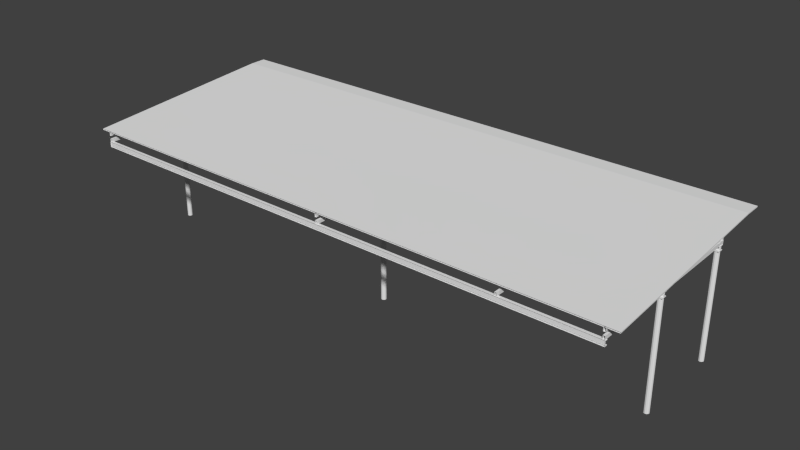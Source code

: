 # Source: porch_blended.blend  (saved by Blender 2.65.0; exported with 4.5.12 LTS)
import bpy
from mathutils import Matrix  # noqa: F401  (used for matrix-valued properties, if any)

bpy.ops.wm.read_factory_settings(use_empty=True)
scene = bpy.context.scene
scene.name = 'Scene'

# ---- collections
col_collection_1 = bpy.data.collections.new('Collection 1'); scene.collection.children.link(col_collection_1)

# ---- world
world_world = bpy.data.worlds.new('World'); scene.world = world_world
world_world.color = (0.05088, 0.05088, 0.05088)
world_world.use_sun_shadow = False
world_world.sun_shadow_jitter_overblur = 0.0
world_world.cycles.sampling_method = 'MANUAL'
world_world.cycles.sample_map_resolution = 256

# ---- meshes
me_vordach_rampe_001 = bpy.data.meshes.new('vordach_rampe.001')
me_vordach_rampe_001.from_pydata([(1.46, 0.5803, -0.7074), (-1.252, 0.5185, 0.3205), (-1.252, 0.5855, -0.7074), (0.1042, 0.5803, -0.6278), (-1.252, 0.5133, 0.3205), (-1.252, 0.5803, -0.6278), (0.1042, 0.5133, 0.3205), (1.46, 0.5803, -0.6278), (1.46, 0.5133, 0.3205), (-1.252, 0.5803, -0.7074), (0.1042, 0.5855, -0.6278), (0.1042, 0.5185, 0.3205), (-1.252, 0.5855, -0.6278), (1.46, 0.5185, 0.3205), (1.46, 0.5855, -0.6278), (0.1042, 0.5855, -0.7074), (1.46, 0.5855, -0.7074), (0.1042, 0.5803, -0.7074), (-1.206, 0.4398, -0.088), (-1.204, -0.06346, -0.0942), (-1.206, -0.06346, -0.088), (-1.204, -0.06346, -0.0818), (-1.199, 0.4398, -0.07726), (-1.199, -0.06346, -0.07726), (-1.204, 0.4398, -0.0818), (-1.193, 0.4398, -0.0756), (-1.193, -0.06346, -0.0756), (-1.187, -0.06346, -0.07726), (-1.187, 0.4398, -0.07726), (-1.183, 0.4398, -0.0818), (-1.181, -0.06346, -0.088), (-1.181, 0.4398, -0.088), (-1.183, -0.06346, -0.0818), (-1.183, 0.4398, -0.0942), (-1.187, -0.06346, -0.09874), (-1.187, 0.4398, -0.09874), (-1.183, -0.06346, -0.0942), (-1.193, -0.06346, -0.1004), (-1.193, 0.4398, -0.1004), (-1.199, 0.4398, -0.09874), (-1.199, -0.06346, -0.09874), (-1.204, 0.4398, -0.0942), (-1.206, 0.4398, -0.5379), (-1.204, -0.06346, -0.5441), (-1.206, -0.06346, -0.5379), (-1.204, 0.4398, -0.5441), (-1.199, 0.4398, -0.5272), (-1.204, -0.06346, -0.5317), (-1.199, -0.06346, -0.5272), (-1.204, 0.4398, -0.5317), (-1.193, 0.4398, -0.5255), (-1.193, -0.06346, -0.5255), (-1.187, -0.06346, -0.5272), (-1.187, 0.4398, -0.5272), (-1.183, 0.4398, -0.5317), (-1.181, -0.06346, -0.5379), (-1.181, 0.4398, -0.5379), (-1.183, -0.06346, -0.5317), (-1.183, 0.4398, -0.5441), (-1.187, -0.06346, -0.5487), (-1.187, 0.4398, -0.5487), (-1.183, -0.06346, -0.5441), (-1.193, -0.06346, -0.5503), (-1.193, 0.4398, -0.5503), (-1.199, 0.4398, -0.5487), (-1.199, -0.06346, -0.5487), (0.08698, 0.4398, -0.088), (0.08864, -0.06346, -0.0942), (0.08698, -0.06346, -0.088), (0.08864, 0.4398, -0.0942), (0.08864, 0.4398, -0.0818), (0.08864, -0.06346, -0.0818), (0.09318, 0.4398, -0.07726), (0.09318, -0.06346, -0.07726), (0.09938, 0.4398, -0.0756), (0.09938, -0.06346, -0.0756), (0.1056, -0.06346, -0.07726), (0.1056, 0.4398, -0.07726), (0.1101, 0.4398, -0.0818), (0.1118, -0.06346, -0.088), (0.1118, 0.4398, -0.088), (0.1101, -0.06346, -0.0818), (0.1101, 0.4398, -0.0942), (0.1056, -0.06346, -0.09874), (0.1056, 0.4398, -0.09874), (0.1101, -0.06346, -0.0942), (0.09938, -0.06346, -0.1004), (0.09938, 0.4398, -0.1004), (0.09318, 0.4398, -0.09874), (0.09318, -0.06346, -0.09874), (0.08698, 0.4398, -0.5379), (0.08864, -0.06346, -0.5441), (0.08698, -0.06346, -0.5379), (0.08864, 0.4398, -0.5441), (0.08864, 0.4398, -0.5317), (0.08864, -0.06346, -0.5317), (0.09318, 0.4398, -0.5272), (0.09318, -0.06346, -0.5272), (0.09938, 0.4398, -0.5255), (0.09938, -0.06346, -0.5255), (0.1056, -0.06346, -0.5272), (0.1056, 0.4398, -0.5272), (0.1101, 0.4398, -0.5317), (0.1118, -0.06346, -0.5379), (0.1118, 0.4398, -0.5379), (0.1101, -0.06346, -0.5317), (0.1101, 0.4398, -0.5441), (0.1056, -0.06346, -0.5487), (0.1056, 0.4398, -0.5487), (0.1101, -0.06346, -0.5441), (0.09938, -0.06346, -0.5503), (0.09938, 0.4398, -0.5503), (0.09318, 0.4398, -0.5487), (0.09318, -0.06346, -0.5487), (1.382, 0.4398, -0.088), (1.384, -0.06346, -0.0942), (1.382, -0.06346, -0.088), (1.384, 0.4398, -0.0942), (1.388, 0.4398, -0.07726), (1.384, -0.06346, -0.0818), (1.388, -0.06346, -0.07726), (1.384, 0.4398, -0.0818), (1.394, 0.4398, -0.0756), (1.394, -0.06346, -0.0756), (1.401, -0.06346, -0.07726), (1.401, 0.4398, -0.07726), (1.405, 0.4398, -0.0818), (1.407, -0.06346, -0.088), (1.407, 0.4398, -0.088), (1.405, -0.06346, -0.0818), (1.405, 0.4398, -0.0942), (1.401, -0.06346, -0.09874), (1.401, 0.4398, -0.09874), (1.405, -0.06346, -0.0942), (1.394, -0.06346, -0.1004), (1.394, 0.4398, -0.1004), (1.388, 0.4398, -0.09874), (1.388, -0.06346, -0.09874), (1.382, 0.4398, -0.5379), (1.382, -0.06346, -0.5379), (1.384, 0.4398, -0.5317), (1.388, 0.4398, -0.5272), (1.384, -0.06346, -0.5317), (1.388, -0.06346, -0.5272), (1.394, 0.4398, -0.5255), (1.394, -0.06346, -0.5255), (1.401, -0.06346, -0.5272), (1.401, 0.4398, -0.5272), (1.405, -0.06346, -0.5317), (1.405, 0.4398, -0.5317), (1.407, -0.06346, -0.5379), (1.407, 0.4398, -0.5379), (1.405, -0.06346, -0.5441), (1.405, 0.4398, -0.5441), (1.401, -0.06346, -0.5487), (1.401, 0.4398, -0.5487), (1.394, -0.06346, -0.5503), (1.394, 0.4398, -0.5503), (1.388, 0.4398, -0.5487), (1.388, -0.06346, -0.5487), (1.384, 0.4398, -0.5441), (1.384, -0.06346, -0.5441), (-1.196, 0.5133, 0.3205), (-1.196, 0.5637, -0.6278), (-1.196, 0.5803, -0.6278), (-1.196, 0.4966, 0.3205), (-1.205, 0.5133, 0.3205), (-1.205, 0.5637, -0.6278), (-1.205, 0.4966, 0.3205), (-1.205, 0.5803, -0.6278), (-1.196, 0.4647, 0.3205), (-1.196, 0.4814, 0.3205), (-1.196, 0.4647, -0.5576), (-1.205, 0.4647, -0.5576), (-1.196, 0.4814, -0.5576), (-1.205, 0.4814, 0.3205), (-1.205, 0.4647, 0.3205), (-1.205, 0.4814, -0.5576), (-1.198, 0.5632, -0.6213), (-1.198, 0.5623, -0.6092), (-1.203, 0.4814, -0.5445), (-1.203, 0.5623, -0.6092), (-1.198, 0.4814, -0.5445), (-1.198, 0.4814, -0.5559), (-1.203, 0.5632, -0.6213), (-1.203, 0.4814, -0.5559), (-1.198, 0.4814, -0.5202), (-1.198, 0.5515, -0.4554), (-1.198, 0.4814, -0.5315), (-1.198, 0.5522, -0.4661), (-1.203, 0.4814, -0.5202), (-1.203, 0.5522, -0.4661), (-1.203, 0.4814, -0.5315), (-1.203, 0.5515, -0.4554), (-1.198, 0.5397, -0.2881), (-1.198, 0.4814, -0.3525), (-1.203, 0.5404, -0.2988), (-1.198, 0.5404, -0.2988), (-1.203, 0.4814, -0.3411), (-1.203, 0.5397, -0.2881), (-1.198, 0.4814, -0.3411), (-1.203, 0.4814, -0.3525), (-1.198, 0.4814, -0.3769), (-1.198, 0.5497, -0.4308), (-1.203, 0.5497, -0.4308), (-1.198, 0.4814, -0.3655), (-1.203, 0.5506, -0.443), (-1.198, 0.5506, -0.443), (-1.203, 0.4814, -0.3655), (-1.203, 0.4814, -0.3769), (-1.198, 0.4814, 0.1668), (-1.198, 0.5061, 0.1866), (-1.203, 0.4814, 0.1782), (-1.198, 0.5053, 0.1974), (-1.198, 0.4814, 0.1782), (-1.203, 0.5061, 0.1866), (-1.203, 0.4814, 0.1668), (-1.203, 0.5053, 0.1974), (-1.198, 0.5112, 0.115), (-1.198, 0.5103, 0.1272), (-1.198, 0.4814, 0.1425), (-1.203, 0.5103, 0.1272), (-1.198, 0.4814, 0.1539), (-1.203, 0.5112, 0.115), (-1.203, 0.4814, 0.1539), (-1.203, 0.4814, 0.1425), (-1.198, 0.4814, -0.2124), (-1.198, 0.4814, -0.2238), (-1.203, 0.4814, -0.2124), (-1.198, 0.5379, -0.2638), (-1.198, 0.5388, -0.276), (-1.203, 0.4814, -0.2238), (-1.203, 0.5388, -0.276), (-1.203, 0.5379, -0.2638), (-1.198, 0.4814, -0.1994), (-1.198, 0.4814, -0.188), (-1.198, 0.5301, -0.1528), (-1.203, 0.4814, -0.188), (-1.198, 0.5293, -0.1422), (-1.203, 0.5293, -0.1422), (-1.203, 0.4814, -0.1994), (-1.203, 0.5301, -0.1528), (-1.198, 0.5186, 0.009393), (-1.198, 0.4814, -0.009011), (-1.198, 0.4814, -0.02041), (-1.203, 0.5186, 0.009393), (-1.203, 0.4814, -0.02041), (-1.203, 0.4814, -0.009011), (-1.198, 0.5179, 0.02018), (-1.203, 0.5179, 0.02018), (-1.198, 0.5253, -0.08527), (-1.198, 0.4814, -0.04471), (-1.203, 0.4814, -0.03331), (-1.198, 0.5245, -0.07308), (-1.198, 0.4814, -0.03331), (-1.203, 0.5253, -0.08527), (-1.203, 0.4814, -0.04471), (-1.203, 0.5245, -0.07308), (1.406, 0.5637, -0.6278), (1.406, 0.5803, -0.6278), (1.406, 0.4966, 0.3205), (1.396, 0.5133, 0.3205), (1.406, 0.5133, 0.3205), (1.396, 0.5803, -0.6278), (1.396, 0.5637, -0.6278), (1.396, 0.4966, 0.3205), (1.406, 0.4814, -0.5576), (1.406, 0.4647, 0.3205), (1.396, 0.4647, 0.3205), (1.396, 0.4814, 0.3205), (1.406, 0.4814, 0.3205), (1.406, 0.4647, -0.5576), (1.396, 0.4647, -0.5576), (1.396, 0.4814, -0.5576), (1.404, 0.4814, -0.5559), (1.404, 0.5623, -0.6092), (1.404, 0.4814, -0.5445), (1.404, 0.5632, -0.6213), (1.399, 0.5623, -0.6092), (1.399, 0.4814, -0.5559), (1.399, 0.4814, -0.5445), (1.399, 0.5632, -0.6213), (1.404, 0.4814, -0.5202), (1.404, 0.5522, -0.4661), (1.404, 0.4814, -0.5315), (1.399, 0.4814, -0.5202), (1.404, 0.5515, -0.4554), (1.399, 0.5515, -0.4554), (1.399, 0.5522, -0.4661), (1.399, 0.4814, -0.5315), (1.404, 0.4814, -0.3411), (1.404, 0.4814, -0.3525), (1.399, 0.5404, -0.2988), (1.404, 0.5404, -0.2988), (1.399, 0.4814, -0.3525), (1.404, 0.5397, -0.2881), (1.399, 0.5397, -0.2881), (1.399, 0.4814, -0.3411), (1.404, 0.5497, -0.4308), (1.404, 0.4814, -0.3769), (1.404, 0.5506, -0.443), (1.404, 0.4814, -0.3655), (1.399, 0.4814, -0.3655), (1.399, 0.5506, -0.443), (1.399, 0.4814, -0.3769), (1.399, 0.5497, -0.4308), (1.404, 0.5053, 0.1974), (1.404, 0.4814, 0.1668), (1.404, 0.5061, 0.1866), (1.404, 0.4814, 0.1782), (1.399, 0.4814, 0.1668), (1.399, 0.5053, 0.1974), (1.399, 0.4814, 0.1782), (1.399, 0.5061, 0.1866), (1.404, 0.5112, 0.115), (1.404, 0.4814, 0.1425), (1.404, 0.5103, 0.1272), (1.399, 0.5103, 0.1272), (1.404, 0.4814, 0.1539), (1.399, 0.5112, 0.115), (1.399, 0.4814, 0.1425), (1.399, 0.4814, 0.1539), (1.404, 0.4814, -0.2124), (1.404, 0.5388, -0.276), (1.404, 0.5379, -0.2638), (1.404, 0.4814, -0.2238), (1.399, 0.4814, -0.2124), (1.399, 0.5388, -0.276), (1.399, 0.4814, -0.2238), (1.399, 0.5379, -0.2638), (1.404, 0.5293, -0.1422), (1.404, 0.5301, -0.1528), (1.404, 0.4814, -0.1994), (1.399, 0.5301, -0.1528), (1.399, 0.4814, -0.1994), (1.399, 0.4814, -0.188), (1.399, 0.5293, -0.1422), (1.404, 0.4814, -0.188), (1.404, 0.4814, -0.02041), (1.404, 0.5186, 0.009393), (1.404, 0.5179, 0.02018), (1.399, 0.5179, 0.02018), (1.404, 0.4814, -0.009011), (1.399, 0.4814, -0.009011), (1.399, 0.5186, 0.009393), (1.399, 0.4814, -0.02041), (1.404, 0.5253, -0.08527), (1.404, 0.5245, -0.07308), (1.404, 0.4814, -0.03331), (1.404, 0.4814, -0.04471), (1.399, 0.4814, -0.04471), (1.399, 0.4814, -0.03331), (1.399, 0.5253, -0.08527), (1.399, 0.5245, -0.07308), (0.9706, 0.4814, 0.3205), (0.9706, 0.4647, 0.3205), (0.9706, 0.4647, -0.5576), (0.9611, 0.4647, -0.5576), (0.9706, 0.4814, -0.5576), (0.9611, 0.4814, 0.3205), (0.9611, 0.4647, 0.3205), (0.9611, 0.4814, -0.5576), (0.1048, 0.5133, 0.3205), (0.1048, 0.4966, 0.3205), (0.09529, 0.5803, -0.6278), (0.1048, 0.5637, -0.6278), (0.09529, 0.5637, -0.6278), (0.1048, 0.5803, -0.6278), (0.09529, 0.5133, 0.3205), (0.09529, 0.4966, 0.3205), (0.1048, 0.4647, 0.3205), (0.09529, 0.4814, -0.5576), (0.1048, 0.4814, 0.3205), (0.1048, 0.4647, -0.5576), (0.1048, 0.4814, -0.5576), (0.09529, 0.4814, 0.3205), (0.09529, 0.4647, -0.5576), (0.09529, 0.4647, 0.3205), (0.1027, 0.5623, -0.6092), (0.09781, 0.5623, -0.6092), (0.1027, 0.4814, -0.5445), (0.1027, 0.4814, -0.5559), (0.1027, 0.5632, -0.6213), (0.09781, 0.4814, -0.5559), (0.09781, 0.4814, -0.5445), (0.09781, 0.5632, -0.6213), (0.1027, 0.5522, -0.4661), (0.1027, 0.5515, -0.4554), (0.1027, 0.4814, -0.5315), (0.09781, 0.4814, -0.5315), (0.09781, 0.4814, -0.5202), (0.09781, 0.5515, -0.4554), (0.1027, 0.4814, -0.5202), (0.09781, 0.5522, -0.4661), (0.1027, 0.5397, -0.2881), (0.1027, 0.5404, -0.2988), (0.1027, 0.4814, -0.3411), (0.1027, 0.4814, -0.3525), (0.09781, 0.5397, -0.2881), (0.09781, 0.4814, -0.3525), (0.09781, 0.4814, -0.3411), (0.09781, 0.5404, -0.2988), (0.1027, 0.5506, -0.443), (0.09781, 0.4814, -0.3655), (0.1027, 0.5497, -0.4308), (0.1027, 0.4814, -0.3655), (0.1027, 0.4814, -0.3769), (0.09781, 0.5506, -0.443), (0.09781, 0.4814, -0.3769), (0.09781, 0.5497, -0.4308), (0.1027, 0.5053, 0.1974), (0.1027, 0.4814, 0.1668), (0.1027, 0.5061, 0.1866), (0.09781, 0.4814, 0.1668), (0.1027, 0.4814, 0.1782), (0.09781, 0.4814, 0.1782), (0.09781, 0.5061, 0.1866), (0.09781, 0.5053, 0.1974), (0.1027, 0.4814, 0.1539), (0.1027, 0.5112, 0.115), (0.1027, 0.5103, 0.1272), (0.1027, 0.4814, 0.1425), (0.09781, 0.4814, 0.1425), (0.09781, 0.4814, 0.1539), (0.09781, 0.5112, 0.115), (0.09781, 0.5103, 0.1272), (0.1027, 0.4814, -0.2124), (0.1027, 0.5388, -0.276), (0.1027, 0.5379, -0.2638), (0.1027, 0.4814, -0.2238), (0.09781, 0.4814, -0.2124), (0.09781, 0.4814, -0.2238), (0.09781, 0.5388, -0.276), (0.09781, 0.5379, -0.2638), (0.1027, 0.4814, -0.1994), (0.1027, 0.5301, -0.1528), (0.1027, 0.5293, -0.1422), (0.09781, 0.5293, -0.1422), (0.1027, 0.4814, -0.188), (0.09781, 0.4814, -0.1994), (0.09781, 0.4814, -0.188), (0.09781, 0.5301, -0.1528), (0.1027, 0.5186, 0.009393), (0.1027, 0.4814, -0.02041), (0.09781, 0.5186, 0.009393), (0.09781, 0.4814, -0.02041), (0.09781, 0.4814, -0.009011), (0.1027, 0.5179, 0.02018), (0.09781, 0.5179, 0.02018), (0.1027, 0.4814, -0.009011), (0.1027, 0.4814, -0.03331), (0.1027, 0.5245, -0.07308), (0.1027, 0.4814, -0.04471), (0.09781, 0.5245, -0.07308), (0.1027, 0.5253, -0.08527), (0.09781, 0.4814, -0.04471), (0.09781, 0.4814, -0.03331), (0.09781, 0.5253, -0.08527), (-1.207, 0.465, 0.3211), (1.408, 0.465, 0.3068), (1.408, 0.465, 0.3211), (-1.207, 0.465, 0.3068), (-1.207, 0.4432, 0.3068), (1.408, 0.4396, 0.3068), (1.408, 0.4432, 0.3178), (-1.207, 0.4432, 0.3178), (1.408, 0.4616, 0.3178), (-1.207, 0.4616, 0.3178), (1.408, 0.4616, -0.5241), (1.408, 0.465, -0.5241), (1.408, 0.4396, -0.5241), (1.408, 0.465, -0.5519), (-1.207, 0.4616, -0.5519), (-1.207, 0.4432, -0.5241), (1.408, 0.4432, -0.5358), (-1.207, 0.4432, -0.5358), (1.408, 0.4432, -0.5241), (1.408, 0.4616, -0.5358), (-1.207, 0.4432, -0.5519), (1.408, 0.4432, -0.5398), (1.408, 0.4432, -0.5519), (1.408, 0.4616, -0.5519), (-1.207, 0.4616, -0.5398), (-1.207, 0.4432, -0.5398), (1.408, 0.4616, -0.5398), (1.408, 0.4396, -0.07434), (1.408, 0.465, -0.1021), (-1.207, 0.465, -0.1021), (1.408, 0.465, -0.07434), (-1.207, 0.4396, -0.07434), (-1.207, 0.4432, -0.07434), (-1.207, 0.4432, -0.08601), (-1.207, 0.4616, -0.07434), (1.408, 0.4616, -0.08601), (1.408, 0.4616, -0.07434), (-1.207, 0.4616, -0.08601), (1.408, 0.4616, -0.1021), (-1.207, 0.4616, -0.09004), (1.408, 0.4616, -0.09004), (1.408, 0.4432, 0.3068), (1.408, 0.4396, 0.3211), (1.408, 0.4616, 0.3068), (-1.207, 0.4396, 0.3068), (-1.207, 0.4396, 0.3211), (-1.207, 0.4616, 0.3068), (1.408, 0.4396, -0.5519), (-1.207, 0.4396, -0.5241), (-1.207, 0.4396, -0.5519), (-1.207, 0.4616, -0.5358), (-1.207, 0.465, -0.5241), (-1.207, 0.4616, -0.5241), (-1.207, 0.465, -0.5519), (1.408, 0.4432, -0.07434), (1.408, 0.4432, -0.08601), (1.408, 0.4432, -0.09004), (1.408, 0.4396, -0.1021), (1.408, 0.4432, -0.1021), (-1.207, 0.4432, -0.09004), (-1.207, 0.4396, -0.1021), (-1.207, 0.4432, -0.1021), (-1.207, 0.465, -0.07434), (-1.207, 0.4616, -0.1021)], [], [(3, 4, 5), (6, 4, 3), (3, 7, 6), (6, 7, 8), (11, 13, 10), (10, 13, 14), (15, 12, 10), (10, 14, 15), (15, 14, 16), (18, 19, 20), (22, 23, 25), (25, 23, 26), (26, 27, 25), (25, 27, 28), (29, 30, 31), (32, 30, 29), (34, 37, 35), (35, 37, 38), (38, 37, 39), (39, 37, 40), (39, 40, 41), (42, 43, 44), (45, 43, 42), (46, 47, 48), (49, 47, 46), (46, 48, 50), (50, 48, 51), (51, 52, 50), (50, 52, 53), (54, 55, 56), (57, 55, 54), (58, 59, 60), (61, 59, 58), (59, 62, 60), (60, 62, 63), (63, 62, 64), (64, 62, 65), (66, 67, 68), (69, 67, 66), (66, 68, 70), (70, 68, 71), (72, 73, 74), (74, 73, 75), (75, 76, 74), (74, 76, 77), (78, 79, 80), (81, 79, 78), (82, 83, 84), (85, 83, 82), (83, 86, 84), (84, 86, 87), (87, 86, 88), (88, 86, 89), (90, 91, 92), (93, 91, 90), (90, 92, 94), (94, 92, 95), (96, 97, 98), (98, 97, 99), (99, 100, 98), (98, 100, 101), (102, 103, 104), (105, 103, 102), (106, 107, 108), (109, 107, 106), (107, 110, 108), (108, 110, 111), (111, 110, 112), (112, 110, 113), (114, 115, 116), (117, 115, 114), (118, 119, 120), (121, 119, 118), (118, 120, 122), (122, 120, 123), (123, 124, 122), (122, 124, 125), (130, 131, 132), (133, 131, 130), (131, 134, 132), (132, 134, 135), (135, 134, 136), (136, 134, 137), (138, 139, 140), (141, 142, 143), (141, 143, 144), (144, 143, 145), (145, 146, 144), (144, 146, 147), (146, 148, 147), (147, 148, 149), (150, 152, 151), (151, 152, 153), (154, 156, 155), (155, 156, 157), (157, 156, 158), (158, 156, 159), (158, 159, 160), (160, 159, 161), (162, 163, 164), (185, 184, 183), (190, 191, 192), (193, 191, 190), (214, 213, 212), (237, 238, 239), (246, 245, 244), (247, 248, 249), (254, 253, 252), (278, 279, 280), (281, 279, 278), (284, 283, 282), (285, 286, 287), (291, 292, 293), (294, 292, 291), (298, 299, 300), (301, 299, 298), (306, 307, 308), (309, 307, 306), (322, 323, 324), (325, 323, 322), (326, 327, 328), (329, 327, 326), (334, 333, 332), (343, 344, 345), (353, 352, 351), (364, 365, 366), (367, 365, 364), (375, 376, 377), (405, 404, 403), (410, 411, 412), (417, 416, 415), (418, 419, 420), (421, 419, 418), (425, 424, 423), (426, 427, 428), (429, 427, 426), (445, 444, 443), (446, 447, 448), (449, 447, 446), (460, 459, 458), (473, 474, 475), (476, 474, 473), (478, 479, 480), (492, 493, 494), (495, 493, 492), (508, 510, 509), (514, 515, 516), (519, 518, 517), (14, 8, 7), (8, 14, 13), (0, 14, 7), (14, 0, 16), (12, 4, 1), (5, 4, 12), (12, 9, 5), (2, 9, 12), (3, 5, 17), (17, 5, 9), (3, 0, 7), (17, 0, 3), (10, 1, 11), (12, 1, 10), (2, 12, 15), (17, 2, 15), (9, 2, 17), (15, 16, 17), (17, 16, 0), (41, 19, 18), (18, 20, 24), (24, 20, 21), (22, 21, 23), (24, 21, 22), (27, 32, 28), (28, 32, 29), (30, 36, 31), (31, 36, 33), (33, 34, 35), (36, 34, 33), (41, 40, 19), (42, 44, 49), (49, 44, 47), (52, 57, 53), (53, 57, 54), (55, 61, 56), (56, 61, 58), (64, 65, 45), (45, 65, 43), (72, 71, 73), (70, 71, 72), (76, 81, 77), (77, 81, 78), (79, 85, 80), (80, 85, 82), (88, 89, 69), (69, 89, 67), (96, 95, 97), (94, 95, 96), (100, 105, 101), (101, 105, 102), (103, 109, 104), (104, 109, 106), (112, 113, 93), (93, 113, 91), (114, 116, 121), (121, 116, 119), (124, 129, 125), (125, 129, 126), (126, 127, 128), (129, 127, 126), (127, 133, 128), (128, 133, 130), (136, 137, 117), (117, 137, 115), (138, 161, 139), (160, 161, 138), (140, 139, 142), (140, 142, 141), (149, 150, 151), (148, 150, 149), (153, 154, 155), (152, 154, 153), (165, 163, 162), (168, 163, 165), (167, 163, 168), (166, 164, 169), (162, 164, 166), (169, 163, 167), (164, 163, 169), (166, 167, 168), (169, 167, 166), (171, 172, 174), (170, 172, 171), (176, 172, 170), (173, 172, 176), (175, 174, 177), (171, 174, 175), (177, 172, 173), (174, 172, 177), (175, 173, 176), (177, 173, 175), (182, 178, 179), (183, 178, 182), (180, 179, 181), (182, 179, 180), (183, 184, 178), (181, 185, 180), (184, 185, 181), (186, 189, 187), (188, 189, 186), (188, 191, 189), (192, 191, 188), (190, 187, 193), (186, 187, 190), (194, 195, 197), (200, 195, 194), (195, 196, 197), (201, 196, 195), (198, 194, 199), (200, 194, 198), (199, 201, 198), (196, 201, 199), (203, 202, 207), (205, 202, 203), (208, 203, 204), (205, 203, 208), (202, 206, 207), (209, 206, 202), (208, 206, 209), (204, 206, 208), (213, 210, 211), (214, 210, 213), (210, 215, 211), (216, 215, 210), (212, 213, 217), (212, 215, 216), (217, 215, 212), (222, 218, 219), (220, 218, 222), (224, 219, 221), (222, 219, 224), (220, 223, 218), (225, 223, 220), (224, 223, 225), (221, 223, 224), (226, 230, 229), (227, 230, 226), (228, 229, 233), (226, 229, 228), (227, 232, 230), (231, 232, 227), (228, 232, 231), (233, 232, 228), (238, 234, 236), (235, 234, 238), (234, 241, 236), (240, 241, 234), (235, 238, 237), (239, 240, 237), (241, 240, 239), (248, 244, 242), (243, 244, 248), (244, 245, 242), (243, 248, 247), (247, 245, 246), (249, 245, 247), (254, 250, 253), (251, 250, 254), (252, 253, 257), (251, 255, 250), (256, 255, 251), (252, 255, 256), (257, 255, 252), (262, 258, 259), (260, 258, 262), (265, 258, 260), (264, 258, 265), (261, 259, 263), (262, 259, 261), (263, 258, 264), (259, 258, 263), (261, 264, 265), (263, 264, 261), (270, 271, 266), (267, 271, 270), (268, 271, 267), (272, 271, 268), (269, 266, 273), (270, 266, 269), (273, 271, 272), (266, 271, 273), (269, 272, 268), (273, 272, 269), (276, 277, 275), (274, 277, 276), (280, 275, 278), (276, 275, 280), (274, 281, 277), (279, 281, 274), (282, 283, 286), (284, 288, 283), (289, 288, 284), (282, 286, 285), (285, 288, 289), (287, 288, 285), (295, 291, 293), (290, 291, 295), (297, 295, 296), (290, 295, 297), (296, 294, 297), (292, 294, 296), (302, 298, 305), (301, 298, 302), (299, 303, 300), (304, 303, 299), (302, 303, 304), (305, 303, 302), (307, 313, 308), (310, 313, 307), (312, 306, 311), (309, 306, 312), (312, 313, 310), (311, 313, 312), (318, 314, 316), (315, 314, 318), (321, 316, 317), (318, 316, 321), (315, 319, 314), (320, 319, 315), (321, 319, 320), (317, 319, 321), (326, 324, 329), (322, 324, 326), (325, 327, 323), (328, 327, 325), (330, 332, 331), (337, 332, 330), (332, 333, 331), (335, 330, 336), (337, 330, 335), (336, 334, 335), (333, 334, 336), (340, 338, 339), (342, 338, 340), (338, 344, 339), (345, 344, 338), (343, 340, 341), (342, 340, 343), (341, 344, 343), (348, 346, 347), (349, 346, 348), (351, 347, 353), (348, 347, 351), (349, 352, 346), (350, 352, 349), (351, 352, 350), (354, 356, 358), (355, 356, 354), (360, 356, 355), (357, 356, 360), (359, 358, 361), (354, 358, 359), (361, 356, 357), (358, 356, 361), (359, 357, 360), (361, 357, 359), (362, 365, 367), (363, 365, 362), (369, 365, 363), (366, 365, 369), (368, 367, 364), (362, 367, 368), (368, 366, 369), (364, 366, 368), (372, 373, 374), (370, 373, 372), (377, 373, 370), (376, 373, 377), (375, 374, 371), (372, 374, 375), (371, 373, 376), (374, 373, 371), (371, 376, 375), (380, 382, 378), (381, 382, 380), (384, 378, 379), (380, 378, 384), (381, 385, 382), (383, 385, 381), (379, 383, 384), (385, 383, 379), (392, 386, 387), (388, 386, 392), (388, 393, 386), (389, 393, 388), (390, 387, 391), (392, 387, 390), (390, 393, 389), (391, 393, 390), (394, 397, 395), (396, 397, 394), (397, 401, 395), (399, 401, 397), (400, 394, 398), (396, 394, 400), (398, 399, 400), (401, 399, 398), (404, 406, 402), (405, 406, 404), (403, 404, 409), (406, 407, 402), (408, 407, 406), (403, 407, 408), (409, 407, 403), (414, 411, 410), (411, 416, 412), (413, 416, 411), (415, 410, 417), (414, 410, 415), (415, 416, 413), (423, 420, 425), (418, 420, 423), (421, 424, 419), (422, 424, 421), (423, 424, 422), (430, 428, 433), (426, 428, 430), (429, 432, 427), (431, 432, 429), (430, 432, 431), (433, 432, 430), (436, 434, 435), (438, 434, 436), (434, 441, 435), (439, 441, 434), (440, 436, 437), (438, 436, 440), (437, 439, 440), (441, 439, 437), (447, 443, 442), (449, 443, 447), (443, 444, 442), (446, 444, 445), (448, 444, 446), (450, 454, 451), (452, 454, 450), (456, 451, 453), (450, 451, 456), (452, 457, 454), (455, 457, 452), (456, 457, 455), (453, 457, 456), (503, 463, 500), (502, 463, 503), (458, 459, 461), (501, 461, 459), (504, 461, 501), (462, 463, 502), (499, 463, 462), (462, 464, 499), (465, 464, 462), (504, 466, 467), (501, 466, 504), (467, 464, 465), (466, 464, 467), (506, 505, 470), (507, 505, 506), (509, 471, 511), (469, 471, 509), (468, 509, 510), (469, 509, 468), (476, 506, 470), (473, 506, 476), (481, 511, 471), (472, 511, 481), (478, 505, 507), (480, 505, 478), (475, 477, 508), (474, 477, 475), (510, 477, 468), (508, 477, 510), (483, 479, 478), (472, 484, 482), (481, 484, 472), (482, 479, 483), (484, 479, 482), (489, 515, 485), (518, 515, 489), (520, 486, 487), (488, 486, 520), (494, 520, 492), (488, 520, 494), (512, 489, 485), (490, 489, 512), (496, 487, 486), (521, 487, 496), (519, 515, 518), (516, 515, 519), (490, 513, 491), (512, 513, 490), (491, 493, 495), (513, 493, 491), (519, 514, 516), (517, 514, 519), (521, 498, 497), (496, 498, 521), (497, 514, 517), (498, 514, 497), (464, 463, 499), (464, 500, 463), (460, 500, 464), (460, 464, 466), (460, 466, 459), (459, 466, 501), (462, 502, 465), (502, 503, 465), (465, 503, 458), (467, 465, 458), (461, 467, 458), (504, 467, 461), (476, 470, 474), (474, 470, 479), (479, 470, 505), (479, 505, 480), (477, 474, 479), (477, 479, 484), (469, 477, 484), (469, 468, 477), (469, 484, 471), (471, 484, 481), (475, 506, 473), (483, 506, 475), (507, 506, 483), (478, 507, 483), (483, 475, 482), (482, 475, 508), (482, 508, 509), (511, 482, 509), (472, 482, 511), (512, 485, 513), (513, 485, 514), (514, 485, 515), (493, 513, 514), (493, 514, 498), (488, 493, 498), (488, 494, 493), (488, 498, 486), (486, 498, 496), (491, 489, 490), (517, 489, 491), (518, 489, 517), (517, 491, 497), (497, 491, 495), (497, 495, 520), (495, 492, 520), (487, 497, 520), (521, 497, 487)])
_uv = me_vordach_rampe_001.uv_layers.new(name='UVMap')
_uv.uv.foreach_set('vector', [0.75, 0.4613, 0.5, 0.0, 0.5, 0.4613, 0.75, 0.0, 0.5, 0.0, 0.75, 0.4613, 0.75, 0.4613, 1.0, 0.4613, 0.75, 0.0, 0.75, 0.0, 1.0, 0.4613, 1.0, 0.0, 0.75, 0.0, 1.0, 0.0, 0.75, 0.4613, 0.75, 0.4613, 1.0, 0.0, 1.0, 0.4613, 0.75, 0.5, 0.5, 0.4613, 0.75, 0.4613, 0.75, 0.4613, 1.0, 0.4613, 0.75, 0.5, 0.75, 0.5, 1.0, 0.4613, 1.0, 0.5, 0.8274, 0.9551, 0.8294, 0.7942, 0.8274, 0.7942, 0.002464, 0.9551, 0.002464, 0.7942, 0.004452, 0.9551, 0.004452, 0.9551, 0.002464, 0.7942, 0.004452, 0.7942, 0.004452, 0.7942, 0.006428, 0.7942, 0.004452, 0.9551, 0.004452, 0.9551, 0.006428, 0.7942, 0.006428, 0.9551, 0.8254, 0.9551, 0.8274, 0.7942, 0.8274, 0.9551, 0.8254, 0.7942, 0.8274, 0.7942, 0.8254, 0.9551, 0.006428, 0.7942, 0.004452, 0.7942, 0.006428, 0.9551, 0.006428, 0.9551, 0.004452, 0.7942, 0.004452, 0.9551, 0.004452, 0.9551, 0.004452, 0.7942, 0.002464, 0.9551, 0.002464, 0.9551, 0.004452, 0.7942, 0.002464, 0.7942, 0.002464, 0.9551, 0.002464, 0.7942, 0.001015, 0.9551, 0.9713, 0.9551, 0.9733, 0.7942, 0.9713, 0.7942, 0.9733, 0.9551, 0.9733, 0.7942, 0.9713, 0.9551, 0.002464, 0.9551, 0.001015, 0.7942, 0.002464, 0.7942, 0.001015, 0.9551, 0.001015, 0.7942, 0.002464, 0.9551, 0.002464, 0.9551, 0.002464, 0.7942, 0.004452, 0.9551, 0.004452, 0.9551, 0.002464, 0.7942, 0.004452, 0.7942, 0.004452, 0.7942, 0.006428, 0.7942, 0.004452, 0.9551, 0.004452, 0.9551, 0.006428, 0.7942, 0.006428, 0.9551, 0.9693, 0.9551, 0.9713, 0.7942, 0.9713, 0.9551, 0.9693, 0.7942, 0.9713, 0.7942, 0.9693, 0.9551, 0.007885, 0.9551, 0.006428, 0.7942, 0.006428, 0.9551, 0.007885, 0.7942, 0.006428, 0.7942, 0.007885, 0.9551, 0.006428, 0.7942, 0.004452, 0.7942, 0.006428, 0.9551, 0.006428, 0.9551, 0.004452, 0.7942, 0.004452, 0.9551, 0.004452, 0.9551, 0.004452, 0.7942, 0.002464, 0.9551, 0.002464, 0.9551, 0.004452, 0.7942, 0.002464, 0.7942, 0.8274, 0.9551, 0.8294, 0.7942, 0.8274, 0.7942, 0.8294, 0.9551, 0.8294, 0.7942, 0.8274, 0.9551, 0.8274, 0.9551, 0.8274, 0.7942, 0.8254, 0.9551, 0.8254, 0.9551, 0.8274, 0.7942, 0.8254, 0.7942, 0.4158, 0.9551, 0.4158, 0.7942, 0.4178, 0.9551, 0.4178, 0.9551, 0.4158, 0.7942, 0.4178, 0.7942, 0.4178, 0.7942, 0.4198, 0.7942, 0.4178, 0.9551, 0.4178, 0.9551, 0.4198, 0.7942, 0.4198, 0.9551, 0.8254, 0.9551, 0.8274, 0.7942, 0.8274, 0.9551, 0.8254, 0.7942, 0.8274, 0.7942, 0.8254, 0.9551, 0.4212, 0.9551, 0.4198, 0.7942, 0.4198, 0.9551, 0.4212, 0.7942, 0.4198, 0.7942, 0.4212, 0.9551, 0.4198, 0.7942, 0.4178, 0.7942, 0.4198, 0.9551, 0.4198, 0.9551, 0.4178, 0.7942, 0.4178, 0.9551, 0.4178, 0.9551, 0.4178, 0.7942, 0.4158, 0.9551, 0.4158, 0.9551, 0.4178, 0.7942, 0.4158, 0.7942, 0.9713, 0.9551, 0.9733, 0.7942, 0.9713, 0.7942, 0.9733, 0.9551, 0.9733, 0.7942, 0.9713, 0.9551, 0.9713, 0.9551, 0.9713, 0.7942, 0.9693, 0.9551, 0.9693, 0.9551, 0.9713, 0.7942, 0.9693, 0.7942, 0.4158, 0.9551, 0.4158, 0.7942, 0.4178, 0.9551, 0.4178, 0.9551, 0.4158, 0.7942, 0.4178, 0.7942, 0.4178, 0.7942, 0.4198, 0.7942, 0.4178, 0.9551, 0.4178, 0.9551, 0.4198, 0.7942, 0.4198, 0.9551, 0.9693, 0.9551, 0.9713, 0.7942, 0.9713, 0.9551, 0.9693, 0.7942, 0.9713, 0.7942, 0.9693, 0.9551, 0.4212, 0.9551, 0.4198, 0.7942, 0.4198, 0.9551, 0.4212, 0.7942, 0.4198, 0.7942, 0.4212, 0.9551, 0.4198, 0.7942, 0.4178, 0.7942, 0.4198, 0.9551, 0.4198, 0.9551, 0.4178, 0.7942, 0.4178, 0.9551, 0.4178, 0.9551, 0.4178, 0.7942, 0.4158, 0.9551, 0.4158, 0.9551, 0.4178, 0.7942, 0.4158, 0.7942, 0.8274, 0.9551, 0.8294, 0.7942, 0.8274, 0.7942, 0.8294, 0.9551, 0.8294, 0.7942, 0.8274, 0.9551, 0.8299, 0.9551, 0.8284, 0.7942, 0.8299, 0.7942, 0.8284, 0.9551, 0.8284, 0.7942, 0.8299, 0.9551, 0.8299, 0.9551, 0.8299, 0.7942, 0.8318, 0.9551, 0.8318, 0.9551, 0.8299, 0.7942, 0.8318, 0.7942, 0.8318, 0.7942, 0.8338, 0.7942, 0.8318, 0.9551, 0.8318, 0.9551, 0.8338, 0.7942, 0.8338, 0.9551, 0.8353, 0.9551, 0.8338, 0.7942, 0.8338, 0.9551, 0.8353, 0.7942, 0.8338, 0.7942, 0.8353, 0.9551, 0.8338, 0.7942, 0.8318, 0.7942, 0.8338, 0.9551, 0.8338, 0.9551, 0.8318, 0.7942, 0.8318, 0.9551, 0.8318, 0.9551, 0.8318, 0.7942, 0.8299, 0.9551, 0.8299, 0.9551, 0.8318, 0.7942, 0.8299, 0.7942, 0.9713, 0.9551, 0.9713, 0.7942, 0.9693, 0.9551, 0.8299, 0.9551, 0.8284, 0.7942, 0.8299, 0.7942, 0.8299, 0.9551, 0.8299, 0.7942, 0.8318, 0.9551, 0.8318, 0.9551, 0.8299, 0.7942, 0.8318, 0.7942, 0.8318, 0.7942, 0.8338, 0.7942, 0.8318, 0.9551, 0.8318, 0.9551, 0.8338, 0.7942, 0.8338, 0.9551, 0.8338, 0.7942, 0.8353, 0.7942, 0.8338, 0.9551, 0.8338, 0.9551, 0.8353, 0.7942, 0.8353, 0.9551, 0.9713, 0.7942, 0.9733, 0.7942, 0.9713, 0.9551, 0.9713, 0.9551, 0.9733, 0.7942, 0.9733, 0.9551, 0.8338, 0.7942, 0.8318, 0.7942, 0.8338, 0.9551, 0.8338, 0.9551, 0.8318, 0.7942, 0.8318, 0.9551, 0.8318, 0.9551, 0.8318, 0.7942, 0.8299, 0.9551, 0.8299, 0.9551, 0.8318, 0.7942, 0.8299, 0.7942, 0.8299, 0.9551, 0.8299, 0.7942, 0.8284, 0.9551, 0.8284, 0.9551, 0.8299, 0.7942, 0.8284, 0.7942, 0.6968, 0.9786, 1.0, 0.9947, 1.0, 1.0, 0.001495, 0.9684, 0.001495, 0.9945, 0.003059, 0.9684, 0.9656, 0.9684, 0.9483, 0.991, 0.9692, 0.9684, 0.9449, 0.9908, 0.9483, 0.991, 0.9656, 0.9684, 0.003059, 0.9684, 0.003059, 0.976, 0.001495, 0.9684, 0.001495, 0.9684, 0.003059, 0.9837, 0.001495, 0.9837, 0.001495, 0.9684, 0.001495, 0.9803, 0.003059, 0.9684, 0.001495, 0.9684, 0.003059, 0.98, 0.001495, 0.98, 0.003059, 0.9684, 0.003059, 0.9821, 0.001495, 0.9684, 0.9941, 0.9943, 0.977, 0.9684, 0.9734, 0.9684, 0.9979, 0.9945, 0.977, 0.9684, 0.9941, 0.9943, 0.9692, 0.9684, 0.9483, 0.991, 0.9656, 0.9684, 0.8333, 0.9684, 0.8348, 0.9908, 0.8333, 0.9908, 0.8348, 0.9684, 0.8333, 0.9872, 0.8348, 0.9872, 0.8333, 0.9684, 0.8333, 0.9872, 0.8348, 0.9684, 0.937, 0.9902, 0.9198, 0.9684, 0.9409, 0.9905, 0.9161, 0.9684, 0.9198, 0.9684, 0.937, 0.9902, 0.7361, 0.976, 0.7459, 0.9684, 0.7396, 0.9763, 0.7423, 0.9684, 0.7459, 0.9684, 0.7361, 0.976, 0.8672, 0.9684, 0.8875, 0.9867, 0.8836, 0.9865, 0.8708, 0.9684, 0.8875, 0.9867, 0.8672, 0.9684, 0.8672, 0.9684, 0.8875, 0.9867, 0.8708, 0.9684, 0.8836, 0.9865, 0.8875, 0.9867, 0.8672, 0.9684, 0.8333, 0.9684, 0.8333, 0.9839, 0.8348, 0.9684, 0.8022, 0.9684, 0.7963, 0.9803, 0.8058, 0.9684, 0.8226, 0.9821, 0.8265, 0.9824, 0.8099, 0.9684, 0.4165, 1.0, 0.4195, 0.9947, 0.4165, 0.9947, 0.4195, 1.0, 0.4195, 0.9947, 0.4165, 1.0, 0.6968, 0.9684, 0.9776, 0.963, 0.6968, 0.963, 0.4188, 0.9684, 0.4188, 0.9902, 0.4173, 0.9684, 0.7361, 0.976, 0.7459, 0.9684, 0.7396, 0.9763, 0.7361, 0.976, 0.7396, 0.9763, 0.7423, 0.9684, 0.75, 0.9684, 0.7625, 0.9779, 0.7586, 0.9776, 0.7537, 0.9684, 0.7625, 0.9779, 0.75, 0.9684, 0.7586, 0.9776, 0.7625, 0.9779, 0.75, 0.9684, 0.8672, 0.9684, 0.8875, 0.9867, 0.8836, 0.9865, 0.8708, 0.9684, 0.8875, 0.9867, 0.8672, 0.9684, 0.4173, 0.9684, 0.4173, 0.9803, 0.4188, 0.9684, 0.4173, 0.9684, 0.4188, 0.98, 0.4173, 0.98, 0.4188, 0.9684, 0.4188, 0.98, 0.4173, 0.9684, 0.8361, 0.5066, 0.8361, 0.5112, 0.0, 0.5066, 0.0, 0.7769, 0.8361, 0.7806, 0.0, 0.7806, 0.8361, 0.7769, 0.8361, 0.7806, 0.0, 0.7769, 0.0, 0.7857, 0.8361, 0.7819, 0.8361, 0.7857, 0.0, 0.633, 0.8361, 0.6368, 0.8361, 0.633, 0.0, 0.6368, 0.8361, 0.6368, 0.0, 0.633, 0.9706, 0.962, 0.9669, 0.962, 0.9669, 0.9631, 0.8281, 0.9561, 0.8319, 0.955, 0.8319, 0.9561, 0.8319, 0.9561, 0.8319, 0.955, 0.8281, 0.9561, 1.0, 0.4613, 1.0, 0.0, 1.0, 0.4613, 1.0, 0.0, 1.0, 0.4613, 1.0, 0.0, 1.0, 0.5, 1.0, 0.4613, 1.0, 0.4613, 1.0, 0.4613, 1.0, 0.5, 1.0, 0.5, 0.5, 0.4613, 0.5, 0.0, 0.5, 0.0, 0.5, 0.4613, 0.5, 0.0, 0.5, 0.4613, 0.5, 0.4613, 0.5, 0.5, 0.5, 0.4613, 0.5, 0.5, 0.5, 0.5, 0.5, 0.4613, 0.75, 0.4613, 0.5, 0.4613, 0.75, 0.5, 0.75, 0.5, 0.5, 0.4613, 0.5, 0.5, 0.75, 0.4613, 1.0, 0.5, 1.0, 0.4613, 0.75, 0.5, 1.0, 0.5, 0.75, 0.4613, 0.75, 0.4613, 0.5, 0.0, 0.75, 0.0, 0.5, 0.4613, 0.5, 0.0, 0.75, 0.4613, 0.5, 0.5, 0.5, 0.4613, 0.75, 0.5, 0.75, 0.5, 0.5, 0.5, 0.75, 0.5, 0.5, 0.5, 0.5, 0.5, 0.75, 0.5, 0.75, 0.5, 1.0, 0.5, 0.75, 0.5, 0.75, 0.5, 1.0, 0.5, 1.0, 0.5, 0.8294, 0.9551, 0.8294, 0.7942, 0.8274, 0.9551, 0.8274, 0.9551, 0.8274, 0.7942, 0.8254, 0.9551, 0.8254, 0.9551, 0.8274, 0.7942, 0.8254, 0.7942, 0.002464, 0.9551, 0.001015, 0.7942, 0.002464, 0.7942, 0.001015, 0.9551, 0.001015, 0.7942, 0.002464, 0.9551, 0.006428, 0.7942, 0.007885, 0.7942, 0.006428, 0.9551, 0.006428, 0.9551, 0.007885, 0.7942, 0.007885, 0.9551, 0.8274, 0.7942, 0.8294, 0.7942, 0.8274, 0.9551, 0.8274, 0.9551, 0.8294, 0.7942, 0.8294, 0.9551, 0.007885, 0.9551, 0.006428, 0.7942, 0.006428, 0.9551, 0.007885, 0.7942, 0.006428, 0.7942, 0.007885, 0.9551, 0.001015, 0.9551, 0.002464, 0.7942, 0.001015, 0.7942, 0.9713, 0.9551, 0.9713, 0.7942, 0.9693, 0.9551, 0.9693, 0.9551, 0.9713, 0.7942, 0.9693, 0.7942, 0.006428, 0.7942, 0.007885, 0.7942, 0.006428, 0.9551, 0.006428, 0.9551, 0.007885, 0.7942, 0.007885, 0.9551, 0.9713, 0.7942, 0.9733, 0.7942, 0.9713, 0.9551, 0.9713, 0.9551, 0.9733, 0.7942, 0.9733, 0.9551, 0.002464, 0.9551, 0.002464, 0.7942, 0.001015, 0.9551, 0.001015, 0.9551, 0.002464, 0.7942, 0.001015, 0.7942, 0.4158, 0.9551, 0.4143, 0.7942, 0.4158, 0.7942, 0.4143, 0.9551, 0.4143, 0.7942, 0.4158, 0.9551, 0.4198, 0.7942, 0.4212, 0.7942, 0.4198, 0.9551, 0.4198, 0.9551, 0.4212, 0.7942, 0.4212, 0.9551, 0.8274, 0.7942, 0.8294, 0.7942, 0.8274, 0.9551, 0.8274, 0.9551, 0.8294, 0.7942, 0.8294, 0.9551, 0.4158, 0.9551, 0.4158, 0.7942, 0.4143, 0.9551, 0.4143, 0.9551, 0.4158, 0.7942, 0.4143, 0.7942, 0.4158, 0.9551, 0.4143, 0.7942, 0.4158, 0.7942, 0.4143, 0.9551, 0.4143, 0.7942, 0.4158, 0.9551, 0.4198, 0.7942, 0.4212, 0.7942, 0.4198, 0.9551, 0.4198, 0.9551, 0.4212, 0.7942, 0.4212, 0.9551, 0.9713, 0.7942, 0.9733, 0.7942, 0.9713, 0.9551, 0.9713, 0.9551, 0.9733, 0.7942, 0.9733, 0.9551, 0.4158, 0.9551, 0.4158, 0.7942, 0.4143, 0.9551, 0.4143, 0.9551, 0.4158, 0.7942, 0.4143, 0.7942, 0.8274, 0.9551, 0.8274, 0.7942, 0.8254, 0.9551, 0.8254, 0.9551, 0.8274, 0.7942, 0.8254, 0.7942, 0.8338, 0.7942, 0.8353, 0.7942, 0.8338, 0.9551, 0.8338, 0.9551, 0.8353, 0.7942, 0.8353, 0.9551, 0.8254, 0.9551, 0.8274, 0.7942, 0.8274, 0.9551, 0.8254, 0.7942, 0.8274, 0.7942, 0.8254, 0.9551, 0.8274, 0.7942, 0.8294, 0.7942, 0.8274, 0.9551, 0.8274, 0.9551, 0.8294, 0.7942, 0.8294, 0.9551, 0.8299, 0.9551, 0.8299, 0.7942, 0.8284, 0.9551, 0.8284, 0.9551, 0.8299, 0.7942, 0.8284, 0.7942, 0.9713, 0.9551, 0.9733, 0.7942, 0.9713, 0.7942, 0.9733, 0.9551, 0.9733, 0.7942, 0.9713, 0.9551, 0.9693, 0.9551, 0.9713, 0.7942, 0.9693, 0.7942, 0.8284, 0.9551, 0.8284, 0.7942, 0.8299, 0.9551, 0.9693, 0.9551, 0.9713, 0.7942, 0.9713, 0.9551, 0.9693, 0.7942, 0.9713, 0.7942, 0.9693, 0.9551, 0.8353, 0.9551, 0.8338, 0.7942, 0.8338, 0.9551, 0.8353, 0.7942, 0.8338, 0.7942, 0.8353, 0.9551, 0.6968, 0.9733, 1.0, 0.9947, 0.6968, 0.9786, 0.0006905, 0.5068, 0.003723, 0.81, 0.003723, 0.5068, 0.0006905, 0.81, 0.003723, 0.81, 0.0006905, 0.5068, 0.0006905, 0.5068, 0.003723, 0.81, 0.0006905, 0.81, 0.003723, 0.5068, 0.003723, 0.81, 0.0006905, 0.5068, 0.0006905, 1.0, 0.003723, 0.9947, 0.0006905, 0.9947, 0.003723, 1.0, 0.003723, 0.9947, 0.0006905, 1.0, 0.6968, 0.9786, 1.0, 0.9947, 0.6968, 0.9733, 1.0, 1.0, 1.0, 0.9947, 0.6968, 0.9786, 0.6968, 0.9684, 0.9776, 0.963, 0.9776, 0.9684, 0.6968, 0.963, 0.9776, 0.963, 0.6968, 0.9684, 0.0006905, 0.5068, 0.003723, 0.7876, 0.003723, 0.5068, 0.0006905, 0.7876, 0.003723, 0.7876, 0.0006905, 0.5068, 0.0006905, 0.5068, 0.003723, 0.7876, 0.0006905, 0.7876, 0.003723, 0.5068, 0.003723, 0.7876, 0.0006905, 0.5068, 0.0006905, 0.9684, 0.003723, 0.963, 0.0006905, 0.963, 0.003723, 0.9684, 0.003723, 0.963, 0.0006905, 0.9684, 0.6968, 0.9684, 0.9776, 0.963, 0.6968, 0.963, 0.9776, 0.9684, 0.9776, 0.963, 0.6968, 0.9684, 0.9734, 0.9684, 0.9979, 0.9945, 0.9941, 0.9943, 0.977, 0.9684, 0.9979, 0.9945, 0.9734, 0.9684, 0.001495, 0.9684, 0.003059, 0.9943, 0.001495, 0.9943, 0.003059, 0.9684, 0.003059, 0.9943, 0.001495, 0.9684, 0.003059, 0.9684, 0.001495, 0.9945, 0.003059, 0.9945, 0.9941, 0.9943, 0.977, 0.9684, 0.9734, 0.9684, 0.9979, 0.9945, 0.977, 0.9684, 0.9941, 0.9943, 0.9656, 0.9684, 0.9483, 0.991, 0.9449, 0.9908, 0.9692, 0.9684, 0.9483, 0.991, 0.9656, 0.9684, 0.003059, 0.9684, 0.001495, 0.991, 0.003059, 0.991, 0.001495, 0.9684, 0.001495, 0.991, 0.003059, 0.9684, 0.001495, 0.9684, 0.003059, 0.9908, 0.001495, 0.9908, 0.003059, 0.9684, 0.003059, 0.9908, 0.001495, 0.9684, 0.8914, 0.987, 0.912, 0.9684, 0.8948, 0.9872, 0.9083, 0.9684, 0.912, 0.9684, 0.8914, 0.987, 0.003059, 0.9684, 0.001495, 0.9872, 0.003059, 0.9872, 0.001495, 0.9684, 0.001495, 0.9872, 0.003059, 0.9684, 0.001495, 0.9684, 0.003059, 0.987, 0.001495, 0.987, 0.003059, 0.9684, 0.003059, 0.987, 0.001495, 0.9684, 0.8914, 0.987, 0.912, 0.9684, 0.9083, 0.9684, 0.8948, 0.9872, 0.912, 0.9684, 0.8914, 0.987, 0.937, 0.9902, 0.9198, 0.9684, 0.9409, 0.9905, 0.9161, 0.9684, 0.9198, 0.9684, 0.937, 0.9902, 0.001495, 0.9684, 0.003059, 0.9902, 0.001495, 0.9902, 0.003059, 0.9684, 0.003059, 0.9902, 0.001495, 0.9684, 0.003059, 0.9684, 0.001495, 0.9905, 0.003059, 0.9905, 0.001495, 0.9684, 0.001495, 0.9905, 0.003059, 0.9684, 0.9161, 0.9684, 0.9409, 0.9905, 0.9198, 0.9684, 0.937, 0.9902, 0.9409, 0.9905, 0.9161, 0.9684, 0.7361, 0.976, 0.7459, 0.9684, 0.7396, 0.9763, 0.7423, 0.9684, 0.7459, 0.9684, 0.7361, 0.976, 0.003059, 0.9684, 0.001495, 0.9763, 0.003059, 0.9763, 0.001495, 0.9684, 0.001495, 0.9763, 0.003059, 0.9684, 0.001495, 0.9684, 0.003059, 0.976, 0.001495, 0.976, 0.7423, 0.9684, 0.7396, 0.9763, 0.7459, 0.9684, 0.7361, 0.976, 0.7396, 0.9763, 0.7423, 0.9684, 0.75, 0.9684, 0.7625, 0.9779, 0.7586, 0.9776, 0.7537, 0.9684, 0.7625, 0.9779, 0.75, 0.9684, 0.001495, 0.9684, 0.003059, 0.9776, 0.001495, 0.9776, 0.003059, 0.9684, 0.003059, 0.9776, 0.001495, 0.9684, 0.003059, 0.9684, 0.001495, 0.9779, 0.003059, 0.9779, 0.001495, 0.9684, 0.001495, 0.9779, 0.003059, 0.9684, 0.75, 0.9684, 0.7625, 0.9779, 0.7537, 0.9684, 0.7586, 0.9776, 0.7625, 0.9779, 0.75, 0.9684, 0.8672, 0.9684, 0.8875, 0.9867, 0.8836, 0.9865, 0.8708, 0.9684, 0.8875, 0.9867, 0.8672, 0.9684, 0.001495, 0.9684, 0.003059, 0.9865, 0.001495, 0.9865, 0.003059, 0.9684, 0.003059, 0.9865, 0.001495, 0.9684, 0.003059, 0.9684, 0.001495, 0.9867, 0.003059, 0.9867, 0.001495, 0.9684, 0.001495, 0.9867, 0.003059, 0.9684, 0.8672, 0.9684, 0.8875, 0.9867, 0.8708, 0.9684, 0.8836, 0.9865, 0.8875, 0.9867, 0.8672, 0.9684, 0.8447, 0.9837, 0.863, 0.9684, 0.8481, 0.9839, 0.8594, 0.9684, 0.863, 0.9684, 0.8447, 0.9837, 0.003059, 0.9684, 0.001495, 0.9839, 0.003059, 0.9839, 0.001495, 0.9684, 0.001495, 0.9839, 0.003059, 0.9684, 0.003059, 0.9684, 0.003059, 0.9837, 0.001495, 0.9684, 0.8447, 0.9837, 0.863, 0.9684, 0.8594, 0.9684, 0.8481, 0.9839, 0.863, 0.9684, 0.8447, 0.9837, 0.7928, 0.98, 0.8058, 0.9684, 0.7963, 0.9803, 0.8022, 0.9684, 0.8058, 0.9684, 0.7928, 0.98, 0.003059, 0.9684, 0.001495, 0.9803, 0.003059, 0.9803, 0.003059, 0.9684, 0.003059, 0.98, 0.001495, 0.9684, 0.8022, 0.9684, 0.7963, 0.9803, 0.8058, 0.9684, 0.7928, 0.98, 0.7963, 0.9803, 0.8022, 0.9684, 0.8099, 0.9684, 0.8265, 0.9824, 0.8226, 0.9821, 0.8136, 0.9684, 0.8265, 0.9824, 0.8099, 0.9684, 0.001495, 0.9684, 0.003059, 0.9821, 0.001495, 0.9821, 0.003059, 0.9684, 0.001495, 0.9824, 0.003059, 0.9824, 0.001495, 0.9684, 0.001495, 0.9824, 0.003059, 0.9684, 0.8099, 0.9684, 0.8265, 0.9824, 0.8136, 0.9684, 0.8226, 0.9821, 0.8265, 0.9824, 0.8099, 0.9684, 0.6968, 0.9786, 1.0, 0.9947, 1.0, 1.0, 0.6968, 0.9733, 1.0, 0.9947, 0.6968, 0.9786, 0.8324, 0.5068, 0.8355, 0.81, 0.8355, 0.5068, 0.8324, 0.81, 0.8355, 0.81, 0.8324, 0.5068, 0.8324, 0.5068, 0.8355, 0.81, 0.8324, 0.81, 0.8355, 0.5068, 0.8355, 0.81, 0.8324, 0.5068, 0.8324, 1.0, 0.8355, 0.9947, 0.8324, 0.9947, 0.8355, 1.0, 0.8355, 0.9947, 0.8324, 1.0, 0.6968, 0.9786, 1.0, 0.9947, 0.6968, 0.9733, 1.0, 1.0, 1.0, 0.9947, 0.6968, 0.9786, 0.6968, 0.9684, 0.9776, 0.963, 0.9776, 0.9684, 0.6968, 0.963, 0.9776, 0.963, 0.6968, 0.9684, 0.8324, 0.5068, 0.8355, 0.7876, 0.8355, 0.5068, 0.8324, 0.7876, 0.8355, 0.7876, 0.8324, 0.5068, 0.8324, 0.5068, 0.8355, 0.7876, 0.8324, 0.7876, 0.8355, 0.5068, 0.8355, 0.7876, 0.8324, 0.5068, 0.8324, 0.9684, 0.8355, 0.963, 0.8324, 0.963, 0.8355, 0.9684, 0.8355, 0.963, 0.8324, 0.9684, 0.6968, 0.9684, 0.9776, 0.963, 0.6968, 0.963, 0.9776, 0.9684, 0.9776, 0.963, 0.6968, 0.9684, 0.9734, 0.9684, 0.9979, 0.9945, 0.9941, 0.9943, 0.977, 0.9684, 0.9979, 0.9945, 0.9734, 0.9684, 0.8333, 0.9684, 0.8348, 0.9943, 0.8333, 0.9943, 0.8348, 0.9684, 0.8348, 0.9943, 0.8333, 0.9684, 0.8348, 0.9684, 0.8333, 0.9945, 0.8348, 0.9945, 0.8333, 0.9684, 0.8333, 0.9945, 0.8348, 0.9684, 0.9656, 0.9684, 0.9483, 0.991, 0.9449, 0.9908, 0.8348, 0.9684, 0.8333, 0.991, 0.8348, 0.991, 0.8333, 0.9684, 0.8333, 0.991, 0.8348, 0.9684, 0.8348, 0.9684, 0.8348, 0.9908, 0.8333, 0.9684, 0.9656, 0.9684, 0.9483, 0.991, 0.9692, 0.9684, 0.9449, 0.9908, 0.9483, 0.991, 0.9656, 0.9684, 0.8914, 0.987, 0.912, 0.9684, 0.8948, 0.9872, 0.9083, 0.9684, 0.912, 0.9684, 0.8914, 0.987, 0.8333, 0.9684, 0.8348, 0.987, 0.8333, 0.987, 0.8348, 0.9684, 0.8348, 0.987, 0.8333, 0.9684, 0.8914, 0.987, 0.912, 0.9684, 0.9083, 0.9684, 0.8948, 0.9872, 0.912, 0.9684, 0.8914, 0.987, 0.8333, 0.9684, 0.8348, 0.9902, 0.8333, 0.9902, 0.8348, 0.9684, 0.8348, 0.9902, 0.8333, 0.9684, 0.8348, 0.9684, 0.8333, 0.9905, 0.8348, 0.9905, 0.8333, 0.9684, 0.8333, 0.9905, 0.8348, 0.9684, 0.9161, 0.9684, 0.9409, 0.9905, 0.9198, 0.9684, 0.937, 0.9902, 0.9409, 0.9905, 0.9161, 0.9684, 0.8348, 0.9684, 0.8333, 0.9763, 0.8348, 0.9763, 0.8333, 0.9684, 0.8333, 0.9763, 0.8348, 0.9684, 0.8333, 0.9684, 0.8348, 0.976, 0.8333, 0.976, 0.8348, 0.9684, 0.8348, 0.976, 0.8333, 0.9684, 0.7423, 0.9684, 0.7396, 0.9763, 0.7459, 0.9684, 0.7361, 0.976, 0.7396, 0.9763, 0.7423, 0.9684, 0.75, 0.9684, 0.7625, 0.9779, 0.7586, 0.9776, 0.7537, 0.9684, 0.7625, 0.9779, 0.75, 0.9684, 0.8333, 0.9684, 0.8348, 0.9776, 0.8333, 0.9776, 0.8348, 0.9684, 0.8348, 0.9776, 0.8333, 0.9684, 0.8348, 0.9684, 0.8333, 0.9779, 0.8348, 0.9779, 0.8333, 0.9684, 0.8333, 0.9779, 0.8348, 0.9684, 0.75, 0.9684, 0.7625, 0.9779, 0.7537, 0.9684, 0.7586, 0.9776, 0.7625, 0.9779, 0.75, 0.9684, 0.8333, 0.9684, 0.8348, 0.9865, 0.8333, 0.9865, 0.8348, 0.9684, 0.8348, 0.9865, 0.8333, 0.9684, 0.8348, 0.9684, 0.8333, 0.9867, 0.8348, 0.9867, 0.8333, 0.9684, 0.8333, 0.9867, 0.8348, 0.9684, 0.8447, 0.9837, 0.863, 0.9684, 0.8481, 0.9839, 0.8594, 0.9684, 0.863, 0.9684, 0.8447, 0.9837, 0.8348, 0.9684, 0.8333, 0.9839, 0.8348, 0.9839, 0.8333, 0.9684, 0.8348, 0.9837, 0.8333, 0.9837, 0.8348, 0.9684, 0.8348, 0.9837, 0.8333, 0.9684, 0.8447, 0.9837, 0.863, 0.9684, 0.8594, 0.9684, 0.8481, 0.9839, 0.863, 0.9684, 0.8447, 0.9837, 0.7928, 0.98, 0.8058, 0.9684, 0.7963, 0.9803, 0.8022, 0.9684, 0.8058, 0.9684, 0.7928, 0.98, 0.8348, 0.9684, 0.8333, 0.9803, 0.8348, 0.9803, 0.8333, 0.9684, 0.8333, 0.9803, 0.8348, 0.9684, 0.8333, 0.9684, 0.8348, 0.98, 0.8333, 0.98, 0.8348, 0.9684, 0.8348, 0.98, 0.8333, 0.9684, 0.7928, 0.98, 0.7963, 0.9803, 0.8022, 0.9684, 0.8099, 0.9684, 0.8265, 0.9824, 0.8226, 0.9821, 0.8136, 0.9684, 0.8265, 0.9824, 0.8099, 0.9684, 0.8333, 0.9684, 0.8348, 0.9821, 0.8333, 0.9821, 0.8348, 0.9684, 0.8348, 0.9821, 0.8333, 0.9684, 0.8348, 0.9684, 0.8333, 0.9824, 0.8348, 0.9824, 0.8333, 0.9684, 0.8333, 0.9824, 0.8348, 0.9684, 0.8099, 0.9684, 0.8265, 0.9824, 0.8136, 0.9684, 0.6968, 0.9684, 0.9776, 0.963, 0.9776, 0.9684, 0.6968, 0.963, 0.9776, 0.963, 0.6968, 0.9684, 0.6933, 0.5068, 0.6963, 0.7876, 0.6963, 0.5068, 0.6933, 0.7876, 0.6963, 0.7876, 0.6933, 0.5068, 0.6933, 0.5068, 0.6963, 0.7876, 0.6933, 0.7876, 0.6963, 0.5068, 0.6963, 0.7876, 0.6933, 0.5068, 0.6933, 0.9684, 0.6963, 0.963, 0.6933, 0.963, 0.6963, 0.9684, 0.6963, 0.963, 0.6933, 0.9684, 0.6968, 0.9684, 0.9776, 0.963, 0.6968, 0.963, 0.9776, 0.9684, 0.9776, 0.963, 0.6968, 0.9684, 0.6968, 0.9786, 1.0, 0.9947, 1.0, 1.0, 0.6968, 0.9733, 1.0, 0.9947, 0.6968, 0.9786, 0.4165, 0.5068, 0.4195, 0.81, 0.4195, 0.5068, 0.4165, 0.81, 0.4195, 0.81, 0.4165, 0.5068, 0.4165, 0.5068, 0.4195, 0.81, 0.4165, 0.81, 0.4195, 0.5068, 0.4195, 0.81, 0.4165, 0.5068, 0.6968, 0.9786, 1.0, 0.9947, 0.6968, 0.9733, 1.0, 1.0, 1.0, 0.9947, 0.6968, 0.9786, 0.6968, 0.9684, 0.9776, 0.963, 0.9776, 0.9684, 0.6968, 0.963, 0.9776, 0.963, 0.6968, 0.9684, 0.4165, 0.5068, 0.4195, 0.7876, 0.4195, 0.5068, 0.4165, 0.7876, 0.4195, 0.7876, 0.4165, 0.5068, 0.4165, 0.5068, 0.4195, 0.7876, 0.4165, 0.7876, 0.4195, 0.5068, 0.4195, 0.7876, 0.4165, 0.5068, 0.4165, 0.9684, 0.4195, 0.963, 0.4165, 0.963, 0.4195, 0.9684, 0.4195, 0.963, 0.4165, 0.9684, 0.9776, 0.9684, 0.9776, 0.963, 0.6968, 0.9684, 0.9734, 0.9684, 0.9979, 0.9945, 0.9941, 0.9943, 0.977, 0.9684, 0.9979, 0.9945, 0.9734, 0.9684, 0.4173, 0.9684, 0.4188, 0.9943, 0.4173, 0.9943, 0.4188, 0.9684, 0.4188, 0.9943, 0.4173, 0.9684, 0.4188, 0.9684, 0.4173, 0.9945, 0.4188, 0.9945, 0.4173, 0.9684, 0.4173, 0.9945, 0.4188, 0.9684, 0.9941, 0.9943, 0.977, 0.9684, 0.9734, 0.9684, 0.9979, 0.9945, 0.977, 0.9684, 0.9941, 0.9943, 0.9656, 0.9684, 0.9483, 0.991, 0.9449, 0.9908, 0.9692, 0.9684, 0.9483, 0.991, 0.9656, 0.9684, 0.4188, 0.9684, 0.4173, 0.991, 0.4188, 0.991, 0.4173, 0.9684, 0.4173, 0.991, 0.4188, 0.9684, 0.4173, 0.9684, 0.4188, 0.9908, 0.4173, 0.9908, 0.4188, 0.9684, 0.4188, 0.9908, 0.4173, 0.9684, 0.9656, 0.9684, 0.9483, 0.991, 0.9692, 0.9684, 0.9449, 0.9908, 0.9483, 0.991, 0.9656, 0.9684, 0.8914, 0.987, 0.912, 0.9684, 0.8948, 0.9872, 0.9083, 0.9684, 0.912, 0.9684, 0.8914, 0.987, 0.4188, 0.9684, 0.4173, 0.9872, 0.4188, 0.9872, 0.4173, 0.9684, 0.4173, 0.9872, 0.4188, 0.9684, 0.4173, 0.9684, 0.4188, 0.987, 0.4173, 0.987, 0.4188, 0.9684, 0.4188, 0.987, 0.4173, 0.9684, 0.8914, 0.987, 0.912, 0.9684, 0.9083, 0.9684, 0.8948, 0.9872, 0.912, 0.9684, 0.8914, 0.987, 0.937, 0.9902, 0.9198, 0.9684, 0.9409, 0.9905, 0.9161, 0.9684, 0.9198, 0.9684, 0.937, 0.9902, 0.4173, 0.9684, 0.4188, 0.9902, 0.4173, 0.9902, 0.4188, 0.9684, 0.4173, 0.9905, 0.4188, 0.9905, 0.4173, 0.9684, 0.4173, 0.9905, 0.4188, 0.9684, 0.9161, 0.9684, 0.9409, 0.9905, 0.9198, 0.9684, 0.937, 0.9902, 0.9409, 0.9905, 0.9161, 0.9684, 0.7423, 0.9684, 0.7459, 0.9684, 0.7361, 0.976, 0.4188, 0.9684, 0.4173, 0.9763, 0.4188, 0.9763, 0.4173, 0.9684, 0.4173, 0.9763, 0.4188, 0.9684, 0.4173, 0.9684, 0.4188, 0.976, 0.4173, 0.976, 0.4188, 0.9684, 0.4188, 0.976, 0.4173, 0.9684, 0.7423, 0.9684, 0.7396, 0.9763, 0.7459, 0.9684, 0.4173, 0.9684, 0.4188, 0.9776, 0.4173, 0.9776, 0.4188, 0.9684, 0.4188, 0.9776, 0.4173, 0.9684, 0.4188, 0.9684, 0.4173, 0.9779, 0.4188, 0.9779, 0.4173, 0.9684, 0.4173, 0.9779, 0.4188, 0.9684, 0.75, 0.9684, 0.7625, 0.9779, 0.7537, 0.9684, 0.4173, 0.9684, 0.4188, 0.9865, 0.4173, 0.9865, 0.4188, 0.9684, 0.4188, 0.9865, 0.4173, 0.9684, 0.4188, 0.9684, 0.4173, 0.9867, 0.4188, 0.9867, 0.4173, 0.9684, 0.4173, 0.9867, 0.4188, 0.9684, 0.8672, 0.9684, 0.8875, 0.9867, 0.8708, 0.9684, 0.8836, 0.9865, 0.8875, 0.9867, 0.8672, 0.9684, 0.8447, 0.9837, 0.863, 0.9684, 0.8481, 0.9839, 0.8594, 0.9684, 0.863, 0.9684, 0.8447, 0.9837, 0.4188, 0.9684, 0.4173, 0.9839, 0.4188, 0.9839, 0.4173, 0.9684, 0.4173, 0.9839, 0.4188, 0.9684, 0.4173, 0.9684, 0.4188, 0.9837, 0.4173, 0.9837, 0.4188, 0.9684, 0.4188, 0.9837, 0.4173, 0.9684, 0.8447, 0.9837, 0.863, 0.9684, 0.8594, 0.9684, 0.8481, 0.9839, 0.863, 0.9684, 0.8447, 0.9837, 0.7928, 0.98, 0.8058, 0.9684, 0.7963, 0.9803, 0.8022, 0.9684, 0.8058, 0.9684, 0.7928, 0.98, 0.4188, 0.9684, 0.4173, 0.9803, 0.4188, 0.9803, 0.8022, 0.9684, 0.7963, 0.9803, 0.8058, 0.9684, 0.7928, 0.98, 0.7963, 0.9803, 0.8022, 0.9684, 0.8099, 0.9684, 0.8265, 0.9824, 0.8226, 0.9821, 0.8136, 0.9684, 0.8265, 0.9824, 0.8099, 0.9684, 0.4173, 0.9684, 0.4188, 0.9821, 0.4173, 0.9821, 0.4188, 0.9684, 0.4188, 0.9821, 0.4173, 0.9684, 0.4188, 0.9684, 0.4173, 0.9824, 0.4188, 0.9824, 0.4173, 0.9684, 0.4173, 0.9824, 0.4188, 0.9684, 0.8099, 0.9684, 0.8265, 0.9824, 0.8136, 0.9684, 0.8226, 0.9821, 0.8265, 0.9824, 0.8099, 0.9684, 0.0, 0.5066, 0.8361, 0.5112, 0.8361, 0.5066, 0.0, 0.5112, 0.8361, 0.5112, 0.0, 0.5066, 0.0, 0.5066, 0.8361, 0.5112, 0.0, 0.5112, 0.8361, 0.962, 0.0, 0.9631, 0.8361, 0.9631, 0.0, 0.962, 0.0, 0.9631, 0.8361, 0.962, 0.0, 0.9561, 0.8361, 0.955, 0.0, 0.955, 0.8361, 0.9561, 0.8361, 0.955, 0.0, 0.9561, 0.0, 0.5112, 0.8361, 0.5077, 0.8361, 0.5112, 0.0, 0.5077, 0.8361, 0.5077, 0.0, 0.5112, 0.0, 0.5112, 0.8361, 0.5077, 0.0, 0.5077, 0.8361, 0.5112, 0.8361, 0.5077, 0.0, 0.5112, 0.0, 0.962, 0.8361, 0.9561, 0.0, 0.9561, 0.8361, 0.962, 0.8361, 0.9561, 0.0, 0.962, 0.0, 0.7769, 0.8361, 0.7857, 0.8361, 0.7769, 0.0, 0.7857, 0.8361, 0.7857, 0.0, 0.7769, 0.0, 0.7769, 0.8361, 0.7857, 0.0, 0.7857, 0.8361, 0.7769, 0.8361, 0.7857, 0.0, 0.7769, 0.8361, 0.962, 0.0, 0.9631, 0.0, 0.962, 0.8361, 0.9631, 0.0, 0.9631, 0.8361, 0.962, 0.8361, 0.9561, 0.0, 0.955, 0.8361, 0.955, 0.0, 0.9561, 0.0, 0.955, 0.8361, 0.9561, 0.8361, 0.962, 0.0, 0.9631, 0.8361, 0.9631, 0.0, 0.962, 0.0, 0.9631, 0.8361, 0.962, 0.0, 0.9561, 0.8361, 0.955, 0.0, 0.955, 0.8361, 0.9561, 0.8361, 0.955, 0.0, 0.9561, 0.0, 0.9561, 0.8361, 0.962, 0.0, 0.962, 0.8361, 0.9561, 0.8361, 0.962, 0.0, 0.9561, 0.0, 0.7769, 0.8361, 0.7806, 0.8361, 0.7769, 0.0, 0.7806, 0.8361, 0.7806, 0.0, 0.7769, 0.0, 0.7819, 0.8361, 0.7819, 0.0, 0.7857, 0.0, 0.7857, 0.8361, 0.7819, 0.0, 0.7819, 0.8361, 0.7857, 0.8361, 0.7819, 0.0, 0.7857, 0.0, 0.962, 0.8361, 0.9561, 0.0, 0.9561, 0.8361, 0.962, 0.8361, 0.9561, 0.0, 0.962, 0.0, 0.633, 0.8361, 0.6419, 0.8361, 0.633, 0.0, 0.6419, 0.8361, 0.6419, 0.0, 0.633, 0.0, 0.633, 0.8361, 0.6419, 0.0, 0.6419, 0.8361, 0.633, 0.8361, 0.6419, 0.0, 0.633, 0.8361, 0.962, 0.0, 0.9631, 0.0, 0.962, 0.8361, 0.9631, 0.0, 0.9631, 0.8361, 0.962, 0.8361, 0.9561, 0.0, 0.955, 0.8361, 0.955, 0.0, 0.9561, 0.0, 0.955, 0.8361, 0.9561, 0.8361, 0.962, 0.0, 0.9631, 0.8361, 0.9631, 0.0, 0.962, 0.0, 0.9631, 0.8361, 0.962, 0.0, 0.9561, 0.8361, 0.955, 0.0, 0.955, 0.8361, 0.9561, 0.8361, 0.955, 0.0, 0.9561, 0.0, 0.633, 0.8361, 0.6368, 0.0, 0.6368, 0.8361, 0.633, 0.8361, 0.6368, 0.0, 0.633, 0.0, 0.9561, 0.8361, 0.962, 0.0, 0.962, 0.8361, 0.9561, 0.8361, 0.962, 0.0, 0.9561, 0.0, 0.6419, 0.8361, 0.6381, 0.8361, 0.6419, 0.0, 0.6381, 0.8361, 0.6381, 0.0, 0.6419, 0.0, 0.6419, 0.8361, 0.6381, 0.0, 0.6381, 0.8361, 0.6419, 0.8361, 0.6381, 0.0, 0.6419, 0.0, 0.962, 0.8361, 0.9561, 0.0, 0.9561, 0.8361, 0.962, 0.8361, 0.9561, 0.0, 0.962, 0.6977, 0.9561, 0.7012, 0.955, 0.7012, 0.9561, 0.6977, 0.9561, 0.6966, 0.955, 0.7012, 0.955, 0.6966, 0.9631, 0.6966, 0.955, 0.6977, 0.9561, 0.6966, 0.9631, 0.6977, 0.9561, 0.6977, 0.962, 0.6966, 0.9631, 0.6977, 0.962, 0.7012, 0.9631, 0.7012, 0.9631, 0.6977, 0.962, 0.7012, 0.962, 0.7012, 0.9561, 0.7012, 0.955, 0.6977, 0.9561, 0.7012, 0.955, 0.6966, 0.955, 0.6977, 0.9561, 0.6977, 0.9561, 0.6966, 0.955, 0.6966, 0.9631, 0.6977, 0.962, 0.6977, 0.9561, 0.6966, 0.9631, 0.7012, 0.9631, 0.6977, 0.962, 0.6966, 0.9631, 0.7012, 0.962, 0.6977, 0.962, 0.7012, 0.9631, 0.9669, 0.9561, 0.9669, 0.955, 0.9706, 0.9561, 0.9706, 0.9561, 0.9669, 0.955, 0.9719, 0.9561, 0.9719, 0.9561, 0.9669, 0.955, 0.9757, 0.955, 0.9719, 0.9561, 0.9757, 0.955, 0.9757, 0.9561, 0.9706, 0.962, 0.9706, 0.9561, 0.9719, 0.9561, 0.9706, 0.962, 0.9719, 0.9561, 0.9719, 0.962, 0.9669, 0.9631, 0.9706, 0.962, 0.9719, 0.962, 0.9669, 0.9631, 0.9669, 0.962, 0.9706, 0.962, 0.9669, 0.9631, 0.9719, 0.962, 0.9757, 0.9631, 0.9757, 0.9631, 0.9719, 0.962, 0.9757, 0.962, 0.9706, 0.9561, 0.9669, 0.955, 0.9669, 0.9561, 0.9719, 0.9561, 0.9669, 0.955, 0.9706, 0.9561, 0.9757, 0.955, 0.9669, 0.955, 0.9719, 0.9561, 0.9757, 0.9561, 0.9757, 0.955, 0.9719, 0.9561, 0.9719, 0.9561, 0.9706, 0.9561, 0.9719, 0.962, 0.9719, 0.962, 0.9706, 0.9561, 0.9706, 0.962, 0.9719, 0.962, 0.9706, 0.962, 0.9669, 0.9631, 0.9757, 0.9631, 0.9719, 0.962, 0.9669, 0.9631, 0.9757, 0.962, 0.9719, 0.962, 0.9757, 0.9631, 0.823, 0.9561, 0.823, 0.955, 0.8268, 0.9561, 0.8268, 0.9561, 0.823, 0.955, 0.8281, 0.9561, 0.8281, 0.9561, 0.823, 0.955, 0.8319, 0.955, 0.8268, 0.962, 0.8268, 0.9561, 0.8281, 0.9561, 0.8268, 0.962, 0.8281, 0.9561, 0.8281, 0.962, 0.823, 0.9631, 0.8268, 0.962, 0.8281, 0.962, 0.823, 0.9631, 0.823, 0.962, 0.8268, 0.962, 0.823, 0.9631, 0.8281, 0.962, 0.8319, 0.9631, 0.8319, 0.9631, 0.8281, 0.962, 0.8319, 0.962, 0.8268, 0.9561, 0.823, 0.955, 0.823, 0.9561, 0.8281, 0.9561, 0.823, 0.955, 0.8268, 0.9561, 0.8319, 0.955, 0.823, 0.955, 0.8281, 0.9561, 0.8281, 0.9561, 0.8268, 0.9561, 0.8281, 0.962, 0.8281, 0.962, 0.8268, 0.9561, 0.8268, 0.962, 0.8281, 0.962, 0.8268, 0.962, 0.823, 0.9631, 0.8268, 0.962, 0.823, 0.962, 0.823, 0.9631, 0.8319, 0.9631, 0.8281, 0.962, 0.823, 0.9631, 0.8319, 0.962, 0.8281, 0.962, 0.8319, 0.9631])
me_vordach_rampe_001.use_remesh_preserve_volume = False
me_vordach_rampe_001.use_remesh_preserve_attributes = False
me_vordach_rampe_001.use_mirror_vertex_groups = False
me_vordach_rampe_001.update()

# ---- objects
ob_vordach_rampe_001 = bpy.data.objects.new('vordach_rampe.001', me_vordach_rampe_001)

# ---- transforms, parenting, visibility, modifiers, constraints
ob_vordach_rampe_001.location = (0.0, 0.0, 0.0)
ob_vordach_rampe_001.rotation_euler = (1.571, -0.0, 0.0)
ob_vordach_rampe_001.lineart.crease_threshold = 0.0

# ---- collection membership
col_collection_1.objects.link(ob_vordach_rampe_001)

# ---- scene / render settings (as saved in the file)
scene.frame_start = 1; scene.frame_end = 250; scene.frame_set(1)
scene.render.engine = 'BLENDER_EEVEE_NEXT'
scene.render.image_settings.compression = 90
scene.render.resolution_percentage = 50
scene.render.dither_intensity = 0.0
scene.cycles.use_denoising = False
scene.cycles.samples = 10
scene.cycles.sampling_pattern = 'TABULATED_SOBOL'
scene.cycles.light_sampling_threshold = 0.0
scene.cycles.use_adaptive_sampling = False
scene.cycles.use_light_tree = False
scene.cycles.blur_glossy = 0.0
scene.cycles.volume_bounces = 1
scene.cycles.pixel_filter_type = 'GAUSSIAN'
scene.cycles.sample_clamp_indirect = 0.0
scene.view_settings.view_transform = 'Standard'
bpy.context.view_layer.update()

# ---- added for rendering (the .blend has no active camera and no usable light): camera, sun
cam_auto = bpy.data.cameras.new('AutoCamera')
cam_auto.lens = 50.0
cam_auto.sensor_width = 36.0
cam_auto.clip_end = 1000.0
ob_auto_camera = bpy.data.objects.new('AutoCamera', cam_auto)
scene.collection.objects.link(ob_auto_camera)
ob_auto_camera.location = (2.8545, -3.10726, 2.46126)
ob_auto_camera.rotation_euler = (1.09748, -7.21219e-08, 0.694738)
scene.camera = ob_auto_camera
light_auto_sun = bpy.data.lights.new('AutoSun', 'SUN')
light_auto_sun.energy = 3.0
light_auto_sun.angle = 0.0523599
ob_auto_sun = bpy.data.objects.new('AutoSun', light_auto_sun)
scene.collection.objects.link(ob_auto_sun)
ob_auto_sun.rotation_euler = (0.872665, 0.174533, 0.523599)
bpy.context.view_layer.update()
